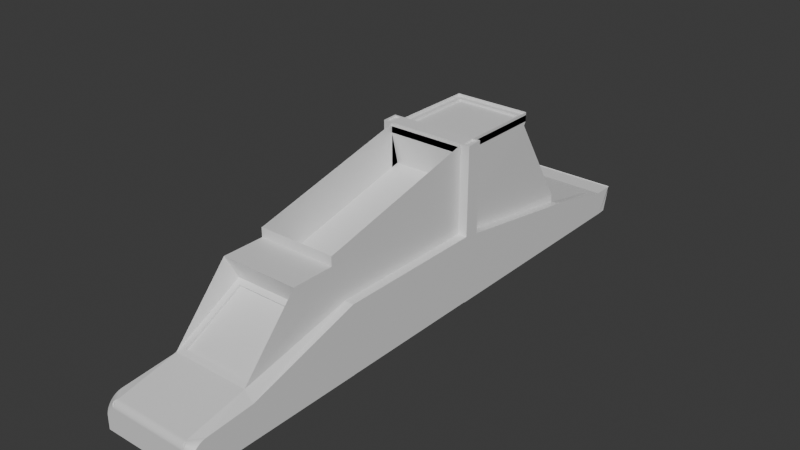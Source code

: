 # Source: hoglintruck.blend  (saved by Blender 5.0.119; exported with 4.5.12 LTS)
import bpy
from mathutils import Matrix  # noqa: F401  (used for matrix-valued properties, if any)

bpy.ops.wm.read_factory_settings(use_empty=True)
scene = bpy.context.scene
scene.name = 'Scene'

# ---- collections
col_collection = bpy.data.collections.new('Collection'); scene.collection.children.link(col_collection)

# ---- materials (node trees are filled in below, after node groups)
mat_material = bpy.data.materials.new('Material')
mat_material.alpha_threshold = 0.0
mat_material.use_backface_culling_lightprobe_volume = False
mat_material.roughness = 0.5
mat_material.line_color = (0.0, 0.0, 0.0, 1.0)

# ---- material node trees
mat_material.use_nodes = True; mat_material.node_tree.nodes.clear()
_N = mat_material.node_tree.nodes; _L = mat_material.node_tree.links
n0 = _N.new('ShaderNodeOutputMaterial'); n0.name = 'Material Output'; n0.location = (200, 100)
n1 = _N.new('ShaderNodeBsdfPrincipled'); n1.name = 'Principled BSDF'; n1.location = (-200, 100)
_L.new(n1.outputs[0], n0.inputs[0])
n0.is_active_output = True

# ---- world
world_world = bpy.data.worlds.new('World'); scene.world = world_world
world_world.use_nodes = True; world_world.node_tree.nodes.clear()
_N = world_world.node_tree.nodes; _L = world_world.node_tree.links
n0 = _N.new('ShaderNodeOutputWorld'); n0.name = 'World Output'; n0.location = (200, 100)
n1 = _N.new('ShaderNodeBackground'); n1.name = 'Background'; n1.location = (-200, 100)
n1.inputs[0].default_value = (0.05088, 0.05088, 0.05088, 1.0)
_L.new(n1.outputs[0], n0.inputs[0])
n0.is_active_output = True
world_world.color = (0.05088, 0.05088, 0.05088)
world_world.sun_shadow_jitter_overblur = 0.0

# ---- meshes
me_cube = bpy.data.meshes.new('Cube')
me_cube.from_pydata([(1.0, 1.095, 0.9053), (1.0, 1.095, -0.9192), (0.9864, -3.238, -0.04729), (1.0, -2.888, -1.0), (-1.0, 1.0, 1.0), (-1.0, 1.0, -1.0), (-1.014, -3.238, -0.04729), (-1.0, -2.888, -1.0), (0.9757, 5.016, -1.47), (-1.0, 4.999, -1.668), (1.0, 3.519, 0.9053), (-1.0, 3.576, 1.0), (0.9864, -3.101, -0.6019), (-1.014, -3.101, -0.6019), (1.0, 1.137, 0.4454), (-1.0, 1.137, 0.4454), (-0.8533, -5.642, -1.579), (0.8533, -5.642, -1.579), (0.9864, -3.238, 0.1977), (-1.014, -3.238, 0.1977), (-1.0, 1.0, 1.231), (-1.014, -3.238, 0.1832), (-1.0, 1.0, 0.7869), (-1.0, 1.0, 1.017), (1.0, 1.0, 1.237), (0.9864, -3.238, 0.1899), (1.0, 1.0, 1.232), (1.0, 3.576, 1.232), (1.0, 1.0, 1.228), (-1.0, 1.0, 1.228), (-1.0, 1.0, 1.232), (-1.0, 3.576, 1.232), (1.0, 3.576, 1.233), (-1.0, 3.576, 1.233), (1.0, 1.0, -2.755), (-1.0, 1.0, -2.755), (1.0, 4.999, -2.755), (-1.0, 4.999, -2.755), (-1.0, 1.0, -2.742), (-1.0, -2.888, -2.742), (1.0, 1.0, -2.742), (1.0, -2.888, -2.742), (-1.0, -2.888, -2.745), (1.0, -2.888, -2.745), (-1.0, -5.772, -2.745), (1.0, -5.772, -2.745), (-1.0, -2.888, -2.736), (1.0, -2.888, -2.736), (-1.0, -4.342, -2.736), (1.0, -4.342, -2.736), (0.9715, 5.025, -1.464), (-1.029, 5.025, -1.464), (1.0, 3.446, 0.9076), (-1.0, 3.446, 0.9076), (1.0, 7.017, -2.09), (-1.0, 7.017, -2.09), (1.0, 7.017, -2.755), (-1.0, 7.017, -2.755), (0.9864, -3.032, -0.8825), (-1.014, -3.032, -0.8825), (1.0, 1.206, 0.1648), (-1.0, 1.206, 0.1648), (-0.8624, 1.138, 1.162), (0.8624, 1.138, 1.162), (-0.8624, 3.438, 1.162), (0.8624, 3.438, 1.162), (-0.8533, -4.1, -0.7606), (-1.014, -4.32, -0.04729), (0.9864, -4.32, -0.04729), (0.8533, -4.1, -0.7606), (0.9715, 4.892, -1.524), (-1.018, 5.001, -1.663), (1.0, 3.313, 0.8183), (-1.0, 3.313, 0.8183), (1.0, 7.582, -2.09), (-1.0, 7.582, -2.09), (1.0, 7.186, -2.755), (-1.0, 7.186, -2.755), (1.035, 7.549, -2.109), (-1.036, 7.549, -2.11), (1.035, 7.39, -2.707), (-1.036, 7.39, -2.706), (-1.0, -7.391, -2.745), (1.0, -7.391, -2.745), (-1.242, 1.0, -1.0), (-1.242, -2.888, -1.0), (-1.242, 4.999, -1.639), (-1.242, -5.772, -1.879), (-1.242, 1.0, -2.755), (-1.242, 4.999, -2.755), (-1.242, 1.0, -2.742), (-1.242, -2.888, -2.742), (-1.242, -5.772, -2.745), (-1.242, -2.888, -2.745), (-1.242, 7.017, -2.09), (-1.242, 7.017, -2.755), (-1.242, 7.582, -2.09), (-1.242, 7.186, -2.755), (-1.206, 7.549, -2.11), (-1.206, 7.39, -2.706), (-1.242, -7.391, -2.745), (1.232, -2.888, -1.0), (1.232, 1.0, -1.0), (1.232, 4.999, -1.639), (1.232, -5.772, -1.879), (1.232, 4.999, -2.755), (1.232, 1.0, -2.755), (1.232, -2.888, -2.742), (1.232, 1.0, -2.742), (1.232, -2.888, -2.745), (1.232, -5.772, -2.745), (1.232, 7.017, -2.09), (1.232, 7.017, -2.755), (1.232, 7.582, -2.09), (1.232, 7.186, -2.755), (1.197, 7.549, -2.109), (1.197, 7.39, -2.707), (1.232, -7.391, -2.745), (-1.0, -7.391, -2.137), (-1.0, -7.256, -1.969), (-1.0, -7.39, -2.118), (-1.0, -7.387, -2.1), (-1.0, -7.381, -2.081), (-1.0, -7.373, -2.063), (-1.0, -7.363, -2.046), (-1.0, -7.351, -2.03), (-1.0, -7.338, -2.015), (-1.0, -7.323, -2.002), (-1.0, -7.308, -1.991), (-1.0, -7.291, -1.981), (-1.0, -7.273, -1.974), (1.0, -7.256, -1.969), (1.0, -7.391, -2.137), (1.0, -7.273, -1.974), (1.0, -7.291, -1.981), (1.0, -7.308, -1.991), (1.0, -7.323, -2.002), (1.0, -7.338, -2.015), (1.0, -7.351, -2.03), (1.0, -7.363, -2.046), (1.0, -7.373, -2.063), (1.0, -7.381, -2.081), (1.0, -7.387, -2.1), (1.0, -7.39, -2.118), (-1.014, -4.32, -0.04729), (-1.014, -3.989, -0.04729), (-1.012, -4.534, -0.2877), (-1.014, -4.287, -0.04729), (-1.014, -4.254, -0.04729), (-1.014, -4.221, -0.04729), (-1.014, -4.188, -0.04729), (-1.014, -4.155, -0.04729), (-1.014, -4.122, -0.04729), (-1.014, -4.089, -0.04729), (-1.014, -4.056, -0.04729), (-1.014, -4.022, -0.04729), (0.9864, -3.989, -0.04729), (0.9864, -4.32, -0.04729), (0.9884, -4.534, -0.2877), (0.9864, -4.022, -0.04729), (0.9864, -4.056, -0.04729), (0.9864, -4.089, -0.04729), (0.9864, -4.122, -0.04729), (0.9864, -4.155, -0.04729), (0.9864, -4.188, -0.04729), (0.9864, -4.221, -0.04729), (0.9864, -4.254, -0.04729), (0.9864, -4.287, -0.04729), (-1.242, -7.391, -2.419), (-1.242, -6.971, -1.967), (-1.242, -7.389, -2.375), (-1.242, -7.382, -2.331), (-1.242, -7.371, -2.288), (-1.242, -7.355, -2.245), (-1.242, -7.335, -2.204), (-1.242, -7.311, -2.166), (-1.242, -7.283, -2.129), (-1.242, -7.252, -2.096), (-1.242, -7.218, -2.066), (-1.242, -7.181, -2.039), (-1.242, -7.142, -2.016), (-1.242, -7.101, -1.997), (-1.242, -7.059, -1.983), (-1.242, -7.015, -1.973), (1.232, -6.971, -1.967), (1.232, -7.391, -2.419), (1.232, -7.015, -1.973), (1.232, -7.059, -1.983), (1.232, -7.101, -1.997), (1.232, -7.142, -2.016), (1.232, -7.181, -2.039), (1.232, -7.218, -2.066), (1.232, -7.252, -2.096), (1.232, -7.283, -2.129), (1.232, -7.311, -2.166), (1.232, -7.335, -2.204), (1.232, -7.355, -2.245), (1.232, -7.371, -2.288), (1.232, -7.382, -2.331), (1.232, -7.389, -2.375), (-1.0, -7.256, -1.969), (-1.0, -7.391, -2.137), (-1.0, -7.39, -2.118), (-1.0, -7.387, -2.1), (-1.0, -7.381, -2.081), (-1.0, -7.373, -2.063), (-1.0, -7.363, -2.046), (-1.0, -7.352, -2.03), (-1.0, -7.338, -2.015), (-1.0, -7.323, -2.002), (-1.0, -7.308, -1.991), (-1.0, -7.291, -1.981), (-1.0, -7.273, -1.974), (-1.014, -7.27, -1.973), (-1.026, -7.284, -1.978), (-1.036, -7.298, -1.985), (-1.044, -7.311, -1.993), (-1.051, -7.323, -2.002), (-1.055, -7.335, -2.012), (-1.057, -7.346, -2.024), (-1.057, -7.356, -2.036), (-1.055, -7.365, -2.05), (-1.051, -7.373, -2.063), (-1.044, -7.379, -2.078), (-1.036, -7.385, -2.092), (-1.026, -7.388, -2.107), (-1.014, -7.39, -2.122), (1.0, -7.391, -2.137), (1.0, -7.256, -1.969), (1.0, -7.273, -1.974), (1.0, -7.291, -1.981), (1.0, -7.308, -1.991), (1.0, -7.323, -2.002), (1.0, -7.338, -2.015), (1.0, -7.352, -2.03), (1.0, -7.363, -2.046), (1.0, -7.373, -2.063), (1.0, -7.381, -2.081), (1.0, -7.387, -2.1), (1.0, -7.39, -2.118), (1.014, -7.39, -2.122), (1.026, -7.388, -2.107), (1.036, -7.385, -2.092), (1.044, -7.379, -2.078), (1.051, -7.373, -2.063), (1.055, -7.365, -2.05), (1.057, -7.356, -2.036), (1.057, -7.346, -2.024), (1.055, -7.335, -2.012), (1.051, -7.323, -2.002), (1.044, -7.311, -1.993), (1.036, -7.298, -1.985), (1.026, -7.284, -1.978), (1.014, -7.27, -1.973), (-1.0, 7.558, -2.075), (-1.0, 7.381, -2.741), (-1.242, 7.558, -2.075), (-1.242, 7.381, -2.741), (1.232, 7.558, -2.075), (1.0, 7.558, -2.075), (1.0, 7.381, -2.741), (1.232, 7.381, -2.741), (-1.036, 7.592, -2.11), (-1.036, 7.433, -2.706), (-1.206, 7.592, -2.11), (-1.206, 7.433, -2.706), (1.197, 7.592, -2.109), (1.035, 7.592, -2.109), (1.035, 7.433, -2.707), (1.197, 7.433, -2.707), (-1.0, -5.772, -1.648), (1.0, -5.772, -1.648), (-1.0, -3.971, -0.6918), (1.0, -3.971, -0.6918), (-0.8533, -5.613, -1.634), (0.8533, -5.613, -1.634), (-0.8533, -4.071, -0.8155), (0.8533, -4.071, -0.8155), (-1.0, 1.401, -1.064), (1.0, 1.416, -0.9705), (-1.0, 1.401, -2.755), (1.0, 1.401, -2.755), (-1.242, 1.401, -1.064), (-1.242, 1.401, -2.755), (1.232, 1.401, -1.064), (1.232, 1.401, -2.755), (1.0, 1.401, -1.064), (1.0, 1.0, -1.0), (1.232, 1.0, -1.0), (1.232, 1.401, -1.064), (1.0, 1.406, 1.163), (1.0, 1.005, 1.173), (1.232, 1.005, 1.173), (1.232, 1.406, 1.163), (1.045, 1.362, 1.27), (1.045, 1.052, 1.257), (1.186, 1.052, 1.257), (1.186, 1.362, 1.27), (-1.0, 1.009, 1.16), (-1.242, 1.009, 1.16), (-1.0, 1.41, 1.172), (-1.242, 1.41, 1.172), (-1.045, 1.052, 1.253), (-1.197, 1.052, 1.253), (-1.045, 1.362, 1.262), (-1.197, 1.362, 1.262), (0.9948, 1.009, 1.16), (0.9948, 1.41, 1.172), (0.9948, 1.006, 1.251), (0.9948, 1.407, 1.264), (0.9994, 1.009, 1.16), (0.9994, 1.41, 1.172), (0.9994, 1.006, 1.251), (0.9994, 1.407, 1.264), (-1.0, 1.0, 1.162), (1.0, 1.0, 1.162), (-1.0, 3.576, 1.162), (1.0, 3.576, 1.162), (-0.8624, 1.138, 1.105), (0.8624, 1.138, 1.105), (-0.8624, 3.438, 1.105), (0.8624, 3.438, 1.105), (1.0, 1.0, 1.0), (1.0, 1.0, -1.0), (1.0, 3.576, 1.0), (1.0, 4.999, -1.668), (1.0, 1.401, -1.064), (1.0, 1.408, 1.272), (1.0, 1.007, 1.255), (1.232, 1.007, 1.255), (1.232, 1.408, 1.272), (-1.0, 1.006, 1.251), (-1.242, 1.006, 1.251), (-1.0, 1.407, 1.264), (-1.242, 1.407, 1.264), (1.045, 1.362, 1.233), (1.045, 1.052, 1.221), (1.186, 1.052, 1.221), (1.186, 1.362, 1.233), (-1.045, 1.052, 1.216), (-1.197, 1.052, 1.216), (-1.045, 1.362, 1.226), (-1.197, 1.362, 1.226)], [], [(322, 4, 15, 14), (102, 284, 289, 288), (7, 6, 4, 5), (5, 323, 40, 38), (323, 322, 2, 3), (99, 98, 264, 265), (11, 324, 52, 53), (322, 324, 317, 315), (0, 1, 279, 8, 10), (5, 4, 11, 9, 278), (15, 13, 59, 61), (6, 2, 12, 13), (4, 6, 13, 15), (2, 322, 14, 12), (6, 2, 18, 19), (6, 4, 20, 21), (20, 4, 22, 23), (322, 2, 25, 24), (322, 324, 27, 26), (322, 4, 29, 28), (11, 4, 30, 31), (11, 324, 32, 33), (281, 280, 37, 36), (323, 5, 35, 34), (36, 37, 57, 56), (36, 56, 112, 105), (38, 40, 41, 39), (3, 7, 39, 41), (38, 39, 91, 90), (3, 41, 107, 101), (43, 45, 49, 47), (7, 3, 43, 42), (278, 9, 86, 282), (44, 45, 83, 82), (46, 47, 49, 48), (42, 43, 47, 46), (44, 42, 46, 48), (45, 44, 48, 49), (51, 53, 73, 71), (325, 9, 51, 50), (7, 42, 93, 85), (57, 37, 89, 95), (9, 325, 54, 55), (60, 61, 59, 58), (13, 12, 58, 59), (14, 15, 61, 60), (12, 14, 60, 58), (64, 62, 318, 320), (4, 322, 315, 314), (11, 4, 314, 316), (324, 11, 316, 317), (273, 68, 67, 272), (66, 16, 274, 276), (71, 73, 72, 70), (50, 51, 71, 70), (53, 52, 72, 73), (52, 50, 70, 72), (76, 77, 255, 260), (55, 54, 74, 75), (43, 3, 101, 109), (56, 57, 77, 76), (254, 259, 260, 255), (39, 7, 85, 91), (75, 74, 259, 254), (259, 74, 113, 258), (323, 34, 106, 102), (7, 5, 84, 85), (282, 86, 89, 283), (85, 84, 90, 91), (87, 85, 93, 92), (95, 94, 96, 97), (89, 86, 94, 95), (97, 96, 256, 257), (9, 55, 94, 86), (280, 35, 88, 283), (55, 75, 96, 94), (270, 7, 85, 87), (255, 77, 97, 257), (77, 57, 95, 97), (42, 44, 92, 93), (44, 82, 100, 92), (35, 5, 84, 88), (75, 254, 256, 96), (5, 38, 90, 84), (101, 104, 110, 109), (284, 102, 106, 285), (102, 101, 107, 108), (103, 105, 112, 111), (111, 112, 114, 113), (113, 114, 261, 258), (3, 271, 104, 101), (98, 79, 262, 264), (54, 325, 103, 111), (323, 3, 101, 102), (281, 36, 105, 285), (45, 43, 109, 110), (41, 40, 108, 107), (83, 45, 110, 117), (76, 260, 261, 114), (40, 323, 102, 108), (74, 54, 111, 113), (56, 76, 114, 112), (118, 132, 143, 120), (120, 143, 142, 121), (121, 142, 141, 122), (122, 141, 140, 123), (123, 140, 139, 124), (124, 139, 138, 125), (125, 138, 137, 126), (126, 137, 136, 127), (127, 136, 135, 128), (128, 135, 134, 129), (129, 134, 133, 130), (130, 133, 131, 119), (271, 270, 119, 131), (132, 118, 82, 83), (144, 147, 146), (147, 148, 146), (148, 149, 146), (149, 150, 146), (150, 151, 146), (151, 152, 146), (152, 153, 146), (153, 154, 146), (154, 155, 146), (155, 145, 146), (156, 159, 158), (159, 160, 158), (160, 161, 158), (161, 162, 158), (162, 163, 158), (163, 164, 158), (164, 165, 158), (165, 166, 158), (166, 167, 158), (167, 157, 158), (156, 145, 155, 159), (159, 155, 154, 160), (160, 154, 153, 161), (161, 153, 152, 162), (162, 152, 151, 163), (163, 151, 150, 164), (164, 150, 149, 165), (165, 149, 148, 166), (166, 148, 147, 167), (167, 147, 144, 157), (144, 146, 270, 272, 67), (2, 6, 145, 156), (6, 7, 270, 146, 145), (157, 144, 67, 68), (271, 158, 157, 68, 273), (3, 2, 156, 158, 271), (200, 213, 214, 215, 216, 217, 218, 219, 220, 221, 222, 223, 224, 225, 226, 201, 202, 203, 204, 205, 206, 207, 208, 209, 210, 211, 212), (227, 240, 241, 242, 243, 244, 245, 246, 247, 248, 249, 250, 251, 252, 253, 228, 229, 230, 231, 232, 233, 234, 235, 236, 237, 238, 239), (168, 201, 226, 170), (170, 226, 225, 171), (171, 225, 224, 172), (172, 224, 223, 173), (173, 223, 222, 174), (174, 222, 221, 175), (175, 221, 220, 176), (176, 220, 219, 177), (177, 219, 218, 178), (178, 218, 217, 179), (179, 217, 216, 180), (180, 216, 215, 181), (181, 215, 214, 182), (182, 214, 213, 183), (183, 213, 200, 169), (227, 185, 199, 240), (240, 199, 198, 241), (241, 198, 197, 242), (242, 197, 196, 243), (243, 196, 195, 244), (244, 195, 194, 245), (245, 194, 193, 246), (246, 193, 192, 247), (247, 192, 191, 248), (248, 191, 190, 249), (249, 190, 189, 250), (250, 189, 188, 251), (251, 188, 187, 252), (252, 187, 186, 253), (253, 186, 184, 228), (82, 118, 201, 168, 100), (87, 92, 100, 168, 170, 171, 172, 173, 174, 175, 176, 177, 178, 179, 180, 181, 182, 183, 169), (200, 119, 270, 87, 169), (227, 132, 83, 117, 185), (110, 104, 184, 186, 187, 188, 189, 190, 191, 192, 193, 194, 195, 196, 197, 198, 199, 185, 117), (271, 131, 228, 184, 104), (118, 120, 202, 201), (120, 121, 203, 202), (121, 122, 204, 203), (122, 123, 205, 204), (123, 124, 206, 205), (124, 125, 207, 206), (125, 126, 208, 207), (126, 127, 209, 208), (127, 128, 210, 209), (128, 129, 211, 210), (129, 130, 212, 211), (130, 119, 200, 212), (131, 133, 229, 228), (133, 134, 230, 229), (134, 135, 231, 230), (135, 136, 232, 231), (136, 137, 233, 232), (137, 138, 234, 233), (138, 139, 235, 234), (139, 140, 236, 235), (140, 141, 237, 236), (141, 142, 238, 237), (142, 143, 239, 238), (143, 132, 227, 239), (81, 79, 254, 255), (98, 99, 257, 256), (99, 81, 255, 257), (79, 98, 256, 254), (115, 78, 259, 258), (78, 80, 260, 259), (116, 115, 258, 261), (80, 116, 261, 260), (262, 263, 265, 264), (268, 267, 266, 269), (115, 116, 269, 266), (78, 115, 266, 267), (81, 99, 265, 263), (116, 80, 268, 269), (79, 81, 263, 262), (80, 78, 267, 268), (17, 16, 270, 271), (66, 69, 273, 272), (16, 66, 272, 270), (69, 17, 271, 273), (274, 275, 277, 276), (16, 17, 275, 274), (17, 69, 277, 275), (69, 66, 276, 277), (34, 281, 285, 106), (103, 284, 285, 105), (37, 280, 283, 89), (84, 282, 283, 88), (84, 5, 298, 299), (34, 35, 280, 281), (325, 326, 284, 103), (288, 289, 293, 292), (323, 102, 288, 287), (326, 323, 287, 286), (284, 326, 286, 289), (293, 290, 327, 330), (286, 287, 291, 290), (289, 286, 290, 293), (287, 288, 292, 291), (296, 297, 338, 337), (291, 292, 329, 328), (292, 293, 330, 329), (290, 291, 328, 327), (301, 299, 332, 334), (282, 84, 299, 301), (5, 278, 300, 298), (278, 282, 301, 300), (303, 302, 339, 340), (299, 298, 331, 332), (300, 301, 334, 333), (298, 300, 307, 306), (307, 309, 313, 311), (300, 333, 309, 307), (333, 331, 308, 309), (331, 298, 306, 308), (310, 311, 313, 312), (309, 308, 312, 313), (308, 306, 310, 312), (306, 307, 311, 310), (63, 62, 314, 315), (64, 65, 317, 316), (65, 63, 315, 317), (62, 64, 316, 314), (318, 319, 321, 320), (65, 64, 320, 321), (63, 65, 321, 319), (62, 63, 319, 318), (1, 0, 322, 323), (279, 1, 323, 326), (0, 10, 324, 322), (8, 279, 326, 325), (295, 294, 327, 328), (296, 295, 328, 329), (297, 296, 329, 330), (294, 297, 330, 327), (302, 303, 332, 331), (304, 302, 331, 333), (303, 305, 334, 332), (305, 304, 333, 334), (335, 336, 337, 338), (339, 341, 342, 340), (294, 295, 336, 335), (304, 305, 342, 341), (302, 304, 341, 339), (297, 294, 335, 338), (295, 296, 337, 336), (305, 303, 340, 342)])
_uv = me_cube.uv_layers.new(name='UVMap')
_uv.uv.foreach_set('vector', [0.625, 0.5, 0.875, 0.5, 0.875, 0.5, 0.625, 0.5, 0.375, 0.5, 0.375, 0.5, 0.375, 0.5, 0.375, 0.5, 0.375, 0.0, 0.625, 0.0, 0.625, 0.25, 0.375, 0.25, 0.125, 0.5, 0.375, 0.5, 0.375, 0.5, 0.125, 0.5, 0.375, 0.5, 0.625, 0.5, 0.625, 0.75, 0.375, 0.75, 0.375, 0.25, 0.375, 0.25, 0.375, 0.25, 0.375, 0.25, 0.875, 0.5, 0.625, 0.5, 0.625, 0.5, 0.875, 0.5, 0.625, 0.5, 0.625, 0.5, 0.625, 0.5, 0.625, 0.5, 0.6136, 0.5, 0.3865, 0.5, 0.3862, 0.5, 0.3851, 0.5, 0.6153, 0.5, 0.375, 0.25, 0.625, 0.25, 0.625, 0.25, 0.375, 0.25, 0.375, 0.25, 0.625, 0.25, 0.625, 0.0, 0.625, 0.0, 0.625, 0.25, 0.625, 1.0, 0.625, 0.75, 0.625, 0.75, 0.625, 1.0, 0.625, 0.25, 0.625, 0.0, 0.625, 0.0, 0.625, 0.25, 0.625, 0.75, 0.625, 0.5, 0.625, 0.5, 0.625, 0.75, 0.625, 1.0, 0.625, 0.75, 0.625, 0.75, 0.625, 1.0, 0.625, 0.0, 0.625, 0.25, 0.625, 0.25, 0.625, 0.0, 0.625, 0.25, 0.625, 0.25, 0.625, 0.25, 0.625, 0.25, 0.625, 0.5, 0.625, 0.75, 0.625, 0.75, 0.625, 0.5, 0.625, 0.5, 0.625, 0.5, 0.625, 0.5, 0.625, 0.5, 0.625, 0.5, 0.875, 0.5, 0.875, 0.5, 0.625, 0.5, 0.875, 0.5, 0.875, 0.5, 0.875, 0.5, 0.875, 0.5, 0.625, 0.25, 0.625, 0.5, 0.625, 0.5, 0.625, 0.25, 0.375, 0.5, 0.125, 0.5, 0.125, 0.5, 0.375, 0.5, 0.375, 0.5, 0.125, 0.5, 0.125, 0.5, 0.375, 0.5, 0.375, 0.5, 0.125, 0.5, 0.125, 0.5, 0.375, 0.5, 0.375, 0.5, 0.375, 0.5, 0.375, 0.5, 0.375, 0.5, 0.125, 0.5, 0.375, 0.5, 0.375, 0.75, 0.125, 0.75, 0.375, 0.75, 0.125, 0.75, 0.125, 0.75, 0.375, 0.75, 0.125, 0.5, 0.125, 0.75, 0.125, 0.75, 0.125, 0.5, 0.375, 0.75, 0.375, 0.75, 0.375, 0.75, 0.375, 0.75, 0.375, 0.75, 0.375, 0.75, 0.375, 0.75, 0.375, 0.75, 0.125, 0.75, 0.375, 0.75, 0.375, 0.75, 0.125, 0.75, 0.375, 0.25, 0.375, 0.25, 0.375, 0.25, 0.375, 0.25, 0.375, 1.0, 0.375, 0.75, 0.375, 0.75, 0.375, 1.0, 0.125, 0.75, 0.375, 0.75, 0.375, 0.75, 0.125, 0.75, 0.125, 0.75, 0.375, 0.75, 0.375, 0.75, 0.125, 0.75, 0.375, 0.0, 0.375, 0.0, 0.375, 0.0, 0.375, 0.0, 0.375, 0.75, 0.375, 1.0, 0.375, 1.0, 0.375, 0.75, 0.375, 0.25, 0.625, 0.25, 0.625, 0.25, 0.375, 0.25, 0.375, 0.5, 0.375, 0.25, 0.375, 0.25, 0.375, 0.5, 0.125, 0.75, 0.125, 0.75, 0.125, 0.75, 0.125, 0.75, 0.125, 0.5, 0.125, 0.5, 0.125, 0.5, 0.125, 0.5, 0.375, 0.25, 0.375, 0.5, 0.375, 0.5, 0.375, 0.25, 0.625, 0.5, 0.875, 0.5, 0.875, 0.75, 0.625, 0.75, 0.625, 1.0, 0.625, 0.75, 0.625, 0.75, 0.625, 1.0, 0.625, 0.5, 0.875, 0.5, 0.875, 0.5, 0.625, 0.5, 0.625, 0.75, 0.625, 0.5, 0.625, 0.5, 0.625, 0.75, 0.8578, 0.5, 0.8578, 0.5, 0.8578, 0.5, 0.8578, 0.5, 0.875, 0.5, 0.625, 0.5, 0.625, 0.5, 0.875, 0.5, 0.625, 0.25, 0.625, 0.25, 0.625, 0.25, 0.625, 0.25, 0.625, 0.5, 0.875, 0.5, 0.875, 0.5, 0.625, 0.5, 0.375, 0.75, 0.625, 0.75, 0.625, 1.0, 0.375, 1.0, 0.375, 0.9817, 0.375, 0.9817, 0.375, 0.9817, 0.375, 0.9817, 0.375, 0.25, 0.625, 0.25, 0.625, 0.5, 0.375, 0.5, 0.375, 0.5, 0.375, 0.25, 0.375, 0.25, 0.375, 0.5, 0.875, 0.5, 0.625, 0.5, 0.625, 0.5, 0.875, 0.5, 0.625, 0.5, 0.375, 0.5, 0.375, 0.5, 0.625, 0.5, 0.375, 0.5, 0.125, 0.5, 0.125, 0.5, 0.375, 0.5, 0.375, 0.25, 0.375, 0.5, 0.375, 0.5, 0.375, 0.25, 0.375, 0.75, 0.375, 0.75, 0.375, 0.75, 0.375, 0.75, 0.375, 0.5, 0.125, 0.5, 0.125, 0.5, 0.375, 0.5, 0.375, 0.25, 0.375, 0.5, 0.375, 0.5, 0.375, 0.25, 0.125, 0.75, 0.125, 0.75, 0.125, 0.75, 0.125, 0.75, 0.375, 0.25, 0.375, 0.5, 0.375, 0.5, 0.375, 0.25, 0.375, 0.5, 0.375, 0.5, 0.375, 0.5, 0.375, 0.5, 0.375, 0.5, 0.375, 0.5, 0.375, 0.5, 0.375, 0.5, 0.375, 0.0, 0.375, 0.25, 0.375, 0.25, 0.375, 0.0, 0.375, 0.25, 0.375, 0.25, 0.375, 0.25, 0.375, 0.25, 0.375, 0.0, 0.375, 0.25, 0.375, 0.25, 0.375, 0.0, 0.375, 0.0, 0.375, 0.0, 0.375, 0.0, 0.375, 0.0, 0.375, 0.25, 0.375, 0.25, 0.375, 0.25, 0.375, 0.25, 0.375, 0.25, 0.375, 0.25, 0.375, 0.25, 0.375, 0.25, 0.375, 0.25, 0.375, 0.25, 0.375, 0.25, 0.375, 0.25, 0.375, 0.25, 0.375, 0.25, 0.375, 0.25, 0.375, 0.25, 0.125, 0.5, 0.125, 0.5, 0.125, 0.5, 0.125, 0.5, 0.375, 0.25, 0.375, 0.25, 0.375, 0.25, 0.375, 0.25, 0.375, 0.0, 0.375, 0.0, 0.375, 0.0, 0.375, 0.0, 0.125, 0.5, 0.125, 0.5, 0.125, 0.5, 0.125, 0.5, 0.125, 0.5, 0.125, 0.5, 0.125, 0.5, 0.125, 0.5, 0.375, 0.0, 0.375, 0.0, 0.375, 0.0, 0.375, 0.0, 0.375, 1.0, 0.375, 1.0, 0.375, 1.0, 0.375, 1.0, 0.125, 0.5, 0.125, 0.5, 0.125, 0.5, 0.125, 0.5, 0.375, 0.25, 0.375, 0.25, 0.375, 0.25, 0.375, 0.25, 0.125, 0.5, 0.125, 0.5, 0.125, 0.5, 0.125, 0.5, 0.375, 0.75, 0.375, 0.75, 0.375, 0.75, 0.375, 0.75, 0.375, 0.5, 0.375, 0.5, 0.375, 0.5, 0.375, 0.5, 0.375, 0.5, 0.375, 0.75, 0.375, 0.75, 0.375, 0.5, 0.375, 0.5, 0.375, 0.5, 0.375, 0.5, 0.375, 0.5, 0.375, 0.5, 0.375, 0.5, 0.375, 0.5, 0.375, 0.5, 0.375, 0.5, 0.375, 0.5, 0.375, 0.5, 0.375, 0.5, 0.375, 0.75, 0.375, 0.75, 0.375, 0.75, 0.375, 0.75, 0.375, 0.25, 0.375, 0.25, 0.375, 0.25, 0.375, 0.25, 0.375, 0.5, 0.375, 0.5, 0.375, 0.5, 0.375, 0.5, 0.375, 0.5, 0.375, 0.75, 0.375, 0.75, 0.375, 0.5, 0.375, 0.5, 0.375, 0.5, 0.375, 0.5, 0.375, 0.5, 0.375, 0.75, 0.375, 0.75, 0.375, 0.75, 0.375, 0.75, 0.375, 0.75, 0.375, 0.5, 0.375, 0.5, 0.375, 0.75, 0.375, 0.75, 0.375, 0.75, 0.375, 0.75, 0.375, 0.75, 0.375, 0.5, 0.375, 0.5, 0.375, 0.5, 0.375, 0.5, 0.375, 0.5, 0.375, 0.5, 0.375, 0.5, 0.375, 0.5, 0.375, 0.5, 0.375, 0.5, 0.375, 0.5, 0.375, 0.5, 0.375, 0.5, 0.375, 0.5, 0.375, 0.5, 0.375, 0.5, 0.375, 1.0, 0.375, 0.75, 0.375, 0.75, 0.375, 1.0, 0.375, 1.0, 0.375, 0.75, 0.375, 0.75, 0.375, 1.0, 0.375, 1.0, 0.375, 0.75, 0.375, 0.75, 0.375, 1.0, 0.375, 1.0, 0.375, 0.75, 0.375, 0.75, 0.375, 1.0, 0.375, 1.0, 0.375, 0.75, 0.375, 0.75, 0.375, 1.0, 0.375, 1.0, 0.375, 0.75, 0.375, 0.75, 0.375, 1.0, 0.375, 1.0, 0.375, 0.75, 0.375, 0.75, 0.375, 1.0, 0.375, 1.0, 0.375, 0.75, 0.375, 0.75, 0.375, 1.0, 0.375, 1.0, 0.375, 0.75, 0.375, 0.75, 0.375, 1.0, 0.375, 1.0, 0.375, 0.75, 0.375, 0.75, 0.375, 1.0, 0.375, 1.0, 0.375, 0.75, 0.375, 0.75, 0.375, 1.0, 0.375, 1.0, 0.375, 0.75, 0.375, 0.75, 0.375, 1.0, 0.375, 0.75, 0.375, 1.0, 0.375, 1.0, 0.375, 0.75, 0.375, 0.75, 0.375, 1.0, 0.375, 1.0, 0.375, 0.75, 0.625, 0.0, 0.6193, 0.0, 0.5874, 0.0, 0.6193, 0.0, 0.614, 0.0, 0.5874, 0.0, 0.614, 0.0, 0.6087, 0.0, 0.5874, 0.0, 0.6087, 0.0, 0.6034, 0.0, 0.5874, 0.0, 0.6034, 0.0, 0.625, 0.0, 0.5874, 0.0, 0.625, 0.0, 0.625, 0.0, 0.5874, 0.0, 0.625, 0.0, 0.625, 0.0, 0.5874, 0.0, 0.625, 0.0, 0.625, 0.0, 0.5874, 0.0, 0.625, 0.0, 0.625, 0.0, 0.5874, 0.0, 0.625, 0.0, 0.625, 0.0, 0.5874, 0.0, 0.625, 0.75, 0.625, 0.75, 0.5874, 0.75, 0.625, 0.75, 0.625, 0.75, 0.5874, 0.75, 0.625, 0.75, 0.625, 0.75, 0.5874, 0.75, 0.625, 0.75, 0.625, 0.75, 0.5874, 0.75, 0.625, 0.75, 0.625, 0.75, 0.5874, 0.75, 0.625, 0.75, 0.625, 0.75, 0.5874, 0.75, 0.625, 0.75, 0.625, 0.75, 0.5874, 0.75, 0.625, 0.75, 0.625, 0.75, 0.5874, 0.75, 0.625, 0.75, 0.625, 0.75, 0.5874, 0.75, 0.625, 0.75, 0.625, 0.75, 0.5874, 0.75, 0.625, 0.75, 0.625, 1.0, 0.625, 1.0, 0.625, 0.75, 0.625, 0.75, 0.625, 1.0, 0.625, 1.0, 0.625, 0.75, 0.625, 0.75, 0.625, 1.0, 0.625, 1.0, 0.625, 0.75, 0.625, 0.75, 0.625, 1.0, 0.625, 1.0, 0.625, 0.75, 0.625, 0.75, 0.625, 1.0, 0.625, 1.0, 0.625, 0.75, 0.625, 0.75, 0.625, 1.0, 0.625, 1.0, 0.625, 0.75, 0.625, 0.75, 0.625, 1.0, 0.625, 1.0, 0.625, 0.75, 0.625, 0.75, 0.625, 1.0, 0.625, 1.0, 0.625, 0.75, 0.625, 0.75, 0.625, 1.0, 0.625, 1.0, 0.625, 0.75, 0.625, 0.75, 0.625, 1.0, 0.625, 1.0, 0.625, 0.75, 0.625, 0.0, 0.5874, 0.0, 0.375, 0.0, 0.375, 0.0, 0.625, 0.0, 0.625, 0.75, 0.625, 1.0, 0.625, 1.0, 0.625, 0.75, 0.625, 0.0, 0.375, 0.0, 0.375, 0.0, 0.5874, 0.0, 0.625, 0.0, 0.625, 0.75, 0.625, 1.0, 0.625, 1.0, 0.625, 0.75, 0.375, 0.75, 0.5874, 0.75, 0.625, 0.75, 0.625, 0.75, 0.375, 0.75, 0.375, 0.75, 0.625, 0.75, 0.625, 0.75, 0.5874, 0.75, 0.375, 0.75, 0.375, 1.0, 0.375, 1.0, 0.375, 1.0, 0.375, 1.0, 0.375, 1.0, 0.375, 1.0, 0.375, 1.0, 0.375, 1.0, 0.375, 1.0, 0.375, 1.0, 0.375, 1.0, 0.375, 1.0, 0.375, 1.0, 0.375, 1.0, 0.375, 1.0, 0.375, 1.0, 0.375, 1.0, 0.375, 1.0, 0.375, 1.0, 0.375, 1.0, 0.375, 1.0, 0.375, 1.0, 0.375, 1.0, 0.375, 1.0, 0.375, 1.0, 0.375, 1.0, 0.375, 1.0, 0.375, 0.75, 0.375, 0.75, 0.375, 0.75, 0.375, 0.75, 0.375, 0.75, 0.375, 0.75, 0.375, 0.75, 0.375, 0.75, 0.375, 0.75, 0.375, 0.75, 0.375, 0.75, 0.375, 0.75, 0.375, 0.75, 0.375, 0.75, 0.375, 0.75, 0.375, 0.75, 0.375, 0.75, 0.375, 0.75, 0.375, 0.75, 0.375, 0.75, 0.375, 0.75, 0.375, 0.75, 0.375, 0.75, 0.375, 0.75, 0.375, 0.75, 0.375, 0.75, 0.375, 0.75, 0.375, 1.0, 0.375, 1.0, 0.375, 1.0, 0.375, 1.0, 0.375, 1.0, 0.375, 1.0, 0.375, 1.0, 0.375, 1.0, 0.375, 1.0, 0.375, 1.0, 0.375, 1.0, 0.375, 1.0, 0.375, 1.0, 0.375, 1.0, 0.375, 1.0, 0.375, 1.0, 0.375, 1.0, 0.375, 1.0, 0.375, 1.0, 0.375, 1.0, 0.375, 1.0, 0.375, 1.0, 0.375, 1.0, 0.375, 1.0, 0.375, 1.0, 0.375, 1.0, 0.375, 1.0, 0.375, 1.0, 0.375, 1.0, 0.375, 1.0, 0.375, 1.0, 0.375, 1.0, 0.375, 1.0, 0.375, 1.0, 0.375, 1.0, 0.375, 1.0, 0.375, 1.0, 0.375, 1.0, 0.375, 1.0, 0.375, 1.0, 0.375, 1.0, 0.375, 1.0, 0.375, 1.0, 0.375, 1.0, 0.375, 1.0, 0.375, 1.0, 0.375, 1.0, 0.375, 1.0, 0.375, 1.0, 0.375, 1.0, 0.375, 1.0, 0.375, 1.0, 0.375, 1.0, 0.375, 1.0, 0.375, 1.0, 0.375, 1.0, 0.375, 1.0, 0.375, 1.0, 0.375, 1.0, 0.375, 1.0, 0.375, 0.75, 0.375, 0.75, 0.375, 0.75, 0.375, 0.75, 0.375, 0.75, 0.375, 0.75, 0.375, 0.75, 0.375, 0.75, 0.375, 0.75, 0.375, 0.75, 0.375, 0.75, 0.375, 0.75, 0.375, 0.75, 0.375, 0.75, 0.375, 0.75, 0.375, 0.75, 0.375, 0.75, 0.375, 0.75, 0.375, 0.75, 0.375, 0.75, 0.375, 0.75, 0.375, 0.75, 0.375, 0.75, 0.375, 0.75, 0.375, 0.75, 0.375, 0.75, 0.375, 0.75, 0.375, 0.75, 0.375, 0.75, 0.375, 0.75, 0.375, 0.75, 0.375, 0.75, 0.375, 0.75, 0.375, 0.75, 0.375, 0.75, 0.375, 0.75, 0.375, 0.75, 0.375, 0.75, 0.375, 0.75, 0.375, 0.75, 0.375, 0.75, 0.375, 0.75, 0.375, 0.75, 0.375, 0.75, 0.375, 0.75, 0.375, 0.75, 0.375, 0.75, 0.375, 0.75, 0.375, 0.75, 0.375, 0.75, 0.375, 0.75, 0.375, 0.75, 0.375, 0.75, 0.375, 0.75, 0.375, 0.75, 0.375, 0.75, 0.375, 0.75, 0.375, 0.75, 0.375, 0.75, 0.375, 0.75, 0.375, 1.0, 0.375, 1.0, 0.375, 1.0, 0.375, 1.0, 0.375, 1.0, 0.375, 0.0, 0.375, 0.0, 0.375, 0.0, 0.375, 0.0, 0.375, 0.0, 0.375, 0.0, 0.375, 0.0, 0.375, 0.0, 0.375, 0.0, 0.375, 0.0, 0.375, 0.0, 0.375, 0.0, 0.375, 0.0, 0.375, 0.0, 0.375, 0.0, 0.375, 0.0, 0.375, 0.0, 0.375, 0.0, 0.375, 0.0, 0.375, 1.0, 0.375, 1.0, 0.375, 1.0, 0.375, 1.0, 0.375, 1.0, 0.375, 0.75, 0.375, 0.75, 0.375, 0.75, 0.375, 0.75, 0.375, 0.75, 0.375, 0.75, 0.375, 0.75, 0.375, 0.75, 0.375, 0.75, 0.375, 0.75, 0.375, 0.75, 0.375, 0.75, 0.375, 0.75, 0.375, 0.75, 0.375, 0.75, 0.375, 0.75, 0.375, 0.75, 0.375, 0.75, 0.375, 0.75, 0.375, 0.75, 0.375, 0.75, 0.375, 0.75, 0.375, 0.75, 0.375, 0.75, 0.375, 0.75, 0.375, 0.75, 0.375, 0.75, 0.375, 0.75, 0.375, 0.75, 0.375, 1.0, 0.375, 1.0, 0.375, 1.0, 0.375, 1.0, 0.375, 1.0, 0.375, 1.0, 0.375, 1.0, 0.375, 1.0, 0.375, 1.0, 0.375, 1.0, 0.375, 1.0, 0.375, 1.0, 0.375, 1.0, 0.375, 1.0, 0.375, 1.0, 0.375, 1.0, 0.375, 1.0, 0.375, 1.0, 0.375, 1.0, 0.375, 1.0, 0.375, 1.0, 0.375, 1.0, 0.375, 1.0, 0.375, 1.0, 0.375, 1.0, 0.375, 1.0, 0.375, 1.0, 0.375, 1.0, 0.375, 1.0, 0.375, 1.0, 0.375, 1.0, 0.375, 1.0, 0.375, 1.0, 0.375, 1.0, 0.375, 1.0, 0.375, 1.0, 0.375, 1.0, 0.375, 1.0, 0.375, 1.0, 0.375, 1.0, 0.375, 1.0, 0.375, 1.0, 0.375, 1.0, 0.375, 1.0, 0.375, 1.0, 0.375, 1.0, 0.375, 1.0, 0.375, 1.0, 0.375, 0.75, 0.375, 0.75, 0.375, 0.75, 0.375, 0.75, 0.375, 0.75, 0.375, 0.75, 0.375, 0.75, 0.375, 0.75, 0.375, 0.75, 0.375, 0.75, 0.375, 0.75, 0.375, 0.75, 0.375, 0.75, 0.375, 0.75, 0.375, 0.75, 0.375, 0.75, 0.375, 0.75, 0.375, 0.75, 0.375, 0.75, 0.375, 0.75, 0.375, 0.75, 0.375, 0.75, 0.375, 0.75, 0.375, 0.75, 0.375, 0.75, 0.375, 0.75, 0.375, 0.75, 0.375, 0.75, 0.375, 0.75, 0.375, 0.75, 0.375, 0.75, 0.375, 0.75, 0.375, 0.75, 0.375, 0.75, 0.375, 0.75, 0.375, 0.75, 0.375, 0.75, 0.375, 0.75, 0.375, 0.75, 0.375, 0.75, 0.375, 0.75, 0.375, 0.75, 0.375, 0.75, 0.375, 0.75, 0.375, 0.75, 0.375, 0.75, 0.375, 0.75, 0.375, 0.75, 0.375, 0.25, 0.375, 0.25, 0.375, 0.25, 0.375, 0.25, 0.375, 0.25, 0.375, 0.25, 0.375, 0.25, 0.375, 0.25, 0.375, 0.25, 0.375, 0.25, 0.375, 0.25, 0.375, 0.25, 0.375, 0.25, 0.375, 0.25, 0.375, 0.25, 0.375, 0.25, 0.375, 0.5, 0.375, 0.5, 0.375, 0.5, 0.375, 0.5, 0.375, 0.5, 0.375, 0.5, 0.375, 0.5, 0.375, 0.5, 0.375, 0.5, 0.375, 0.5, 0.375, 0.5, 0.375, 0.5, 0.375, 0.5, 0.375, 0.5, 0.375, 0.5, 0.375, 0.5, 0.375, 0.25, 0.375, 0.25, 0.375, 0.25, 0.375, 0.25, 0.375, 0.5, 0.375, 0.5, 0.375, 0.5, 0.375, 0.5, 0.375, 0.5, 0.375, 0.5, 0.375, 0.5, 0.375, 0.5, 0.375, 0.5, 0.375, 0.5, 0.375, 0.5, 0.375, 0.5, 0.375, 0.25, 0.375, 0.25, 0.375, 0.25, 0.375, 0.25, 0.375, 0.5, 0.375, 0.5, 0.375, 0.5, 0.375, 0.5, 0.375, 0.25, 0.375, 0.25, 0.375, 0.25, 0.375, 0.25, 0.375, 0.5, 0.375, 0.5, 0.375, 0.5, 0.375, 0.5, 0.375, 0.7683, 0.375, 0.9817, 0.375, 1.0, 0.375, 0.75, 0.375, 0.9817, 0.375, 0.7683, 0.375, 0.75, 0.375, 1.0, 0.375, 0.9817, 0.375, 0.9817, 0.375, 1.0, 0.375, 1.0, 0.375, 0.7683, 0.375, 0.7683, 0.375, 0.75, 0.375, 0.75, 0.375, 0.9817, 0.375, 0.7683, 0.375, 0.7683, 0.375, 0.9817, 0.375, 0.9817, 0.375, 0.7683, 0.375, 0.7683, 0.375, 0.9817, 0.375, 0.7683, 0.375, 0.7683, 0.375, 0.7683, 0.375, 0.7683, 0.375, 0.7683, 0.375, 0.9817, 0.375, 0.9817, 0.375, 0.7683, 0.375, 0.5, 0.375, 0.5, 0.375, 0.5, 0.375, 0.5, 0.375, 0.5, 0.375, 0.5, 0.375, 0.5, 0.375, 0.5, 0.125, 0.5, 0.125, 0.5, 0.125, 0.5, 0.125, 0.5, 0.375, 0.25, 0.375, 0.25, 0.375, 0.25, 0.375, 0.25, 0.375, 0.25, 0.375, 0.25, 0.375, 0.25, 0.375, 0.25, 0.375, 0.5, 0.125, 0.5, 0.125, 0.5, 0.375, 0.5, 0.375, 0.5, 0.375, 0.5, 0.375, 0.5, 0.375, 0.5, 0.375, 0.5, 0.375, 0.5, 0.375, 0.5, 0.375, 0.5, 0.375, 0.5, 0.375, 0.5, 0.375, 0.5, 0.375, 0.5, 0.375, 0.5, 0.375, 0.5, 0.375, 0.5, 0.375, 0.5, 0.375, 0.5, 0.375, 0.5, 0.375, 0.5, 0.375, 0.5, 0.375, 0.5, 0.375, 0.5, 0.375, 0.5, 0.375, 0.5, 0.375, 0.5, 0.375, 0.5, 0.375, 0.5, 0.375, 0.5, 0.375, 0.5, 0.375, 0.5, 0.375, 0.5, 0.375, 0.5, 0.375, 0.5, 0.375, 0.5, 0.375, 0.5, 0.375, 0.5, 0.375, 0.5, 0.375, 0.5, 0.375, 0.5, 0.375, 0.5, 0.375, 0.5, 0.375, 0.5, 0.375, 0.5, 0.375, 0.5, 0.375, 0.5, 0.375, 0.5, 0.375, 0.5, 0.375, 0.5, 0.375, 0.5, 0.375, 0.5, 0.375, 0.5, 0.375, 0.5, 0.375, 0.25, 0.375, 0.25, 0.375, 0.25, 0.375, 0.25, 0.375, 0.25, 0.375, 0.25, 0.375, 0.25, 0.375, 0.25, 0.375, 0.25, 0.375, 0.25, 0.375, 0.25, 0.375, 0.25, 0.375, 0.25, 0.375, 0.25, 0.375, 0.25, 0.375, 0.25, 0.375, 0.25, 0.375, 0.25, 0.375, 0.25, 0.375, 0.25, 0.375, 0.25, 0.375, 0.25, 0.375, 0.25, 0.375, 0.25, 0.375, 0.25, 0.375, 0.25, 0.375, 0.25, 0.375, 0.25, 0.375, 0.25, 0.375, 0.25, 0.375, 0.25, 0.375, 0.25, 0.375, 0.25, 0.375, 0.25, 0.375, 0.25, 0.375, 0.25, 0.375, 0.25, 0.375, 0.25, 0.375, 0.25, 0.375, 0.25, 0.375, 0.25, 0.375, 0.25, 0.375, 0.25, 0.375, 0.25, 0.375, 0.25, 0.375, 0.25, 0.375, 0.25, 0.375, 0.25, 0.375, 0.25, 0.375, 0.25, 0.375, 0.25, 0.375, 0.25, 0.375, 0.25, 0.375, 0.25, 0.375, 0.25, 0.375, 0.25, 0.375, 0.25, 0.375, 0.25, 0.375, 0.25, 0.375, 0.25, 0.375, 0.25, 0.375, 0.25, 0.375, 0.25, 0.375, 0.25, 0.6422, 0.5, 0.8578, 0.5, 0.875, 0.5, 0.625, 0.5, 0.8578, 0.5, 0.6422, 0.5, 0.625, 0.5, 0.875, 0.5, 0.6422, 0.5, 0.6422, 0.5, 0.625, 0.5, 0.625, 0.5, 0.8578, 0.5, 0.8578, 0.5, 0.875, 0.5, 0.875, 0.5, 0.8578, 0.5, 0.6422, 0.5, 0.6422, 0.5, 0.8578, 0.5, 0.6422, 0.5, 0.8578, 0.5, 0.8578, 0.5, 0.6422, 0.5, 0.6422, 0.5, 0.6422, 0.5, 0.6422, 0.5, 0.6422, 0.5, 0.8578, 0.5, 0.6422, 0.5, 0.6422, 0.5, 0.8578, 0.5, 0.3865, 0.5, 0.6136, 0.5, 0.625, 0.5, 0.375, 0.5, 0.3862, 0.5, 0.3865, 0.5, 0.375, 0.5, 0.375, 0.5, 0.6136, 0.5, 0.6153, 0.5, 0.625, 0.5, 0.625, 0.5, 0.3851, 0.5, 0.3862, 0.5, 0.375, 0.5, 0.375, 0.5, 0.375, 0.5, 0.375, 0.5, 0.375, 0.5, 0.375, 0.5, 0.375, 0.5, 0.375, 0.5, 0.375, 0.5, 0.375, 0.5, 0.375, 0.5, 0.375, 0.5, 0.375, 0.5, 0.375, 0.5, 0.375, 0.5, 0.375, 0.5, 0.375, 0.5, 0.375, 0.5, 0.375, 0.25, 0.375, 0.25, 0.375, 0.25, 0.375, 0.25, 0.375, 0.25, 0.375, 0.25, 0.375, 0.25, 0.375, 0.25, 0.375, 0.25, 0.375, 0.25, 0.375, 0.25, 0.375, 0.25, 0.375, 0.25, 0.375, 0.25, 0.375, 0.25, 0.375, 0.25, 0.375, 0.5, 0.375, 0.5, 0.375, 0.5, 0.375, 0.5, 0.375, 0.25, 0.375, 0.25, 0.375, 0.25, 0.375, 0.25, 0.375, 0.5, 0.375, 0.5, 0.375, 0.5, 0.375, 0.5, 0.375, 0.25, 0.375, 0.25, 0.375, 0.25, 0.375, 0.25, 0.375, 0.25, 0.375, 0.25, 0.375, 0.25, 0.375, 0.25, 0.375, 0.5, 0.375, 0.5, 0.375, 0.5, 0.375, 0.5, 0.375, 0.5, 0.375, 0.5, 0.375, 0.5, 0.375, 0.5, 0.375, 0.25, 0.375, 0.25, 0.375, 0.25, 0.375, 0.25])
me_cube.materials.append(mat_material)
me_cube.use_mirror_vertex_groups = False
me_cube.update()

# ---- objects
ob_cube = bpy.data.objects.new('Cube', me_cube)

# ---- transforms, parenting, visibility, modifiers, constraints
ob_cube.location = (0.0, 0.0, 2.864)
ob_cube.lock_rotations_4d = False
ob_cube.empty_display_type = 'ARROWS'
ob_cube.lineart.crease_threshold = 0.0

# ---- collection membership
col_collection.objects.link(ob_cube)

# ---- scene / render settings (as saved in the file)
scene.frame_start = 1; scene.frame_end = 250; scene.frame_set(-1)
scene.render.engine = 'BLENDER_EEVEE_NEXT'
scene.render.bake_bias = 0.0
scene.render.bake_samples = 0
scene.cycles.sampling_pattern = 'TABULATED_SOBOL'
scene.eevee.use_volume_custom_range = False
bpy.context.view_layer.update()

# ---- added for rendering (the .blend has no active camera and no usable light): camera, sun
cam_auto = bpy.data.cameras.new('AutoCamera')
cam_auto.lens = 50.0
cam_auto.sensor_width = 36.0
cam_auto.clip_end = 1000.0
ob_auto_camera = bpy.data.objects.new('AutoCamera', cam_auto)
scene.collection.objects.link(ob_auto_camera)
ob_auto_camera.location = (14.5308, -17.3427, 13.7507)
ob_auto_camera.rotation_euler = (1.09748, -7.21219e-08, 0.694738)
scene.camera = ob_auto_camera
light_auto_sun = bpy.data.lights.new('AutoSun', 'SUN')
light_auto_sun.energy = 3.0
light_auto_sun.angle = 0.0523599
ob_auto_sun = bpy.data.objects.new('AutoSun', light_auto_sun)
scene.collection.objects.link(ob_auto_sun)
ob_auto_sun.rotation_euler = (0.872665, 0.174533, 0.523599)
bpy.context.view_layer.update()
